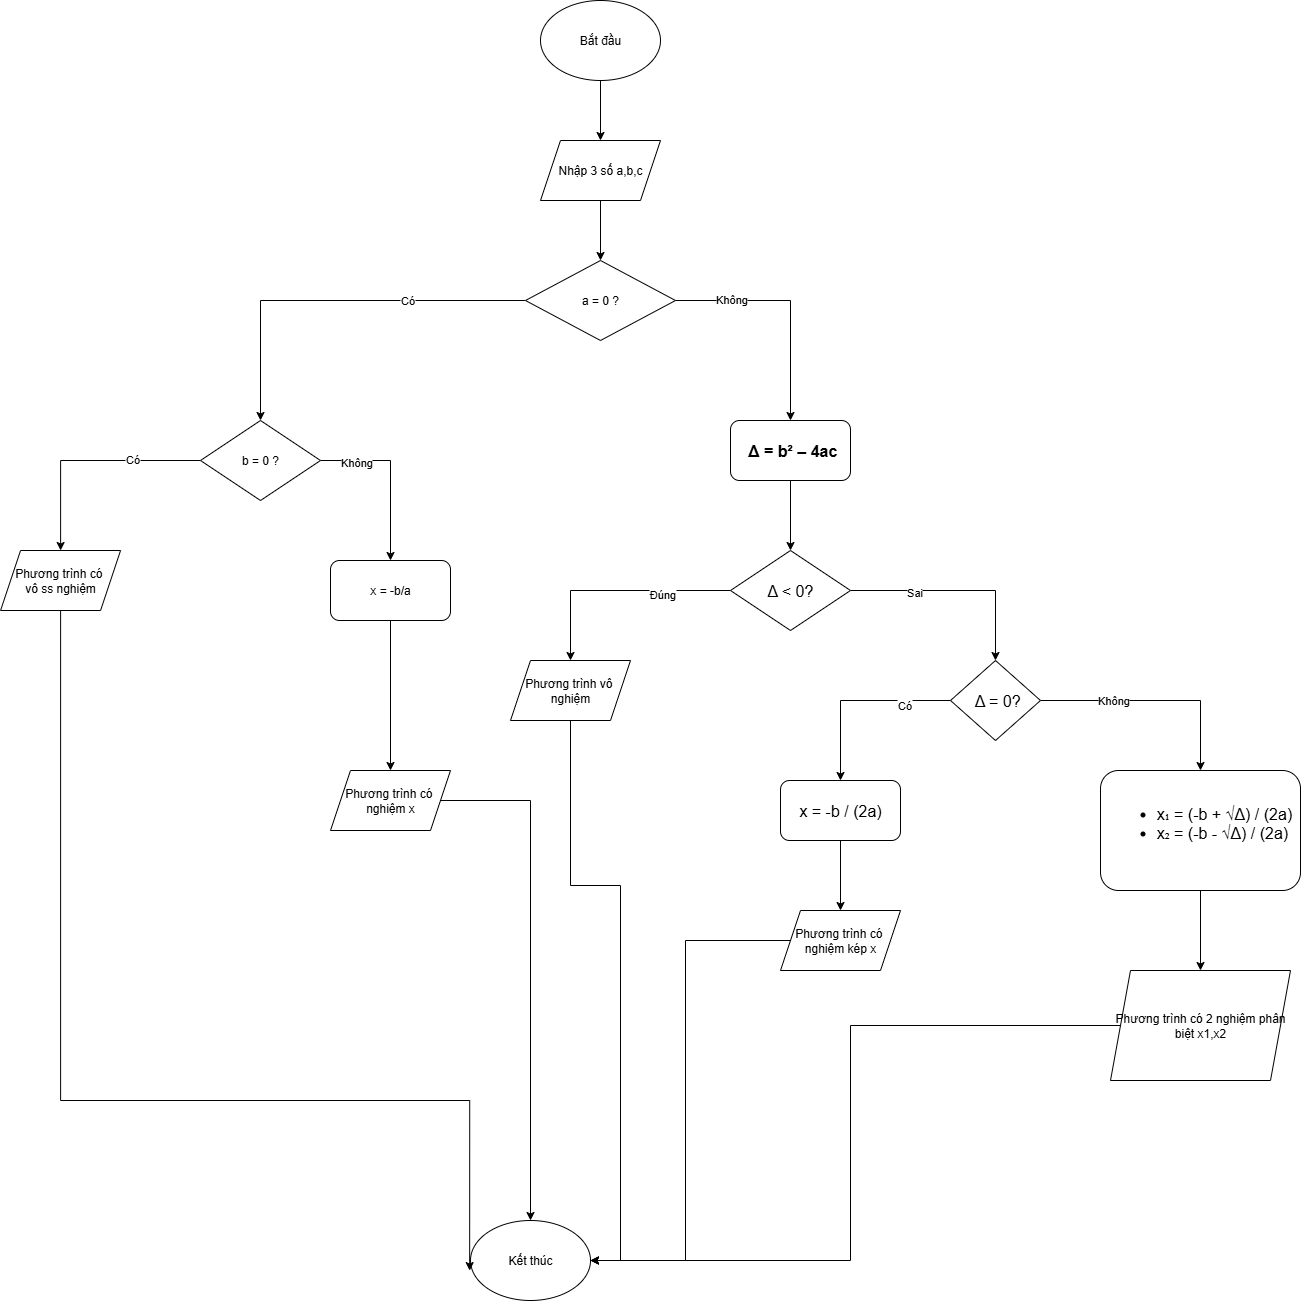

The diagram above was exported from draw.io. Its source (the exported page's mxGraphModel, read from the mxfile embedded in the PNG):
<mxGraphModel dx="2411" dy="834" grid="1" gridSize="10" guides="1" tooltips="1" connect="1" arrows="1" fold="1" page="1" pageScale="1" pageWidth="827" pageHeight="1169" math="0" shadow="0">
  <root>
    <mxCell id="0" />
    <mxCell id="1" parent="0" />
    <mxCell id="0eR6A65Yfwj-cS_VoPqQ-3" style="edgeStyle=orthogonalEdgeStyle;rounded=0;orthogonalLoop=1;jettySize=auto;html=1;" edge="1" parent="1" source="0eR6A65Yfwj-cS_VoPqQ-1" target="0eR6A65Yfwj-cS_VoPqQ-2">
      <mxGeometry relative="1" as="geometry" />
    </mxCell>
    <mxCell id="0eR6A65Yfwj-cS_VoPqQ-1" value="Bắt đầu" style="ellipse;whiteSpace=wrap;html=1;" vertex="1" parent="1">
      <mxGeometry x="190" y="110" width="120" height="80" as="geometry" />
    </mxCell>
    <mxCell id="0eR6A65Yfwj-cS_VoPqQ-5" style="edgeStyle=orthogonalEdgeStyle;rounded=0;orthogonalLoop=1;jettySize=auto;html=1;entryX=0.5;entryY=0;entryDx=0;entryDy=0;" edge="1" parent="1" source="0eR6A65Yfwj-cS_VoPqQ-2" target="0eR6A65Yfwj-cS_VoPqQ-4">
      <mxGeometry relative="1" as="geometry" />
    </mxCell>
    <mxCell id="0eR6A65Yfwj-cS_VoPqQ-2" value="Nhập 3 số a,b,c" style="shape=parallelogram;perimeter=parallelogramPerimeter;whiteSpace=wrap;html=1;fixedSize=1;" vertex="1" parent="1">
      <mxGeometry x="190" y="250" width="120" height="60" as="geometry" />
    </mxCell>
    <mxCell id="0eR6A65Yfwj-cS_VoPqQ-11" style="edgeStyle=orthogonalEdgeStyle;rounded=0;orthogonalLoop=1;jettySize=auto;html=1;entryX=0.5;entryY=0;entryDx=0;entryDy=0;" edge="1" parent="1" source="0eR6A65Yfwj-cS_VoPqQ-4" target="0eR6A65Yfwj-cS_VoPqQ-10">
      <mxGeometry relative="1" as="geometry" />
    </mxCell>
    <mxCell id="0eR6A65Yfwj-cS_VoPqQ-12" value="Có" style="edgeLabel;html=1;align=center;verticalAlign=middle;resizable=0;points=[];" vertex="1" connectable="0" parent="0eR6A65Yfwj-cS_VoPqQ-11">
      <mxGeometry x="-0.3818" y="-1" relative="1" as="geometry">
        <mxPoint as="offset" />
      </mxGeometry>
    </mxCell>
    <mxCell id="0eR6A65Yfwj-cS_VoPqQ-28" style="edgeStyle=orthogonalEdgeStyle;rounded=0;orthogonalLoop=1;jettySize=auto;html=1;entryX=0.5;entryY=0;entryDx=0;entryDy=0;" edge="1" parent="1" source="0eR6A65Yfwj-cS_VoPqQ-4" target="0eR6A65Yfwj-cS_VoPqQ-27">
      <mxGeometry relative="1" as="geometry" />
    </mxCell>
    <mxCell id="0eR6A65Yfwj-cS_VoPqQ-29" value="Không" style="edgeLabel;html=1;align=center;verticalAlign=middle;resizable=0;points=[];" vertex="1" connectable="0" parent="0eR6A65Yfwj-cS_VoPqQ-28">
      <mxGeometry x="-0.5234" y="2" relative="1" as="geometry">
        <mxPoint as="offset" />
      </mxGeometry>
    </mxCell>
    <mxCell id="0eR6A65Yfwj-cS_VoPqQ-4" value="a = 0 ?" style="rhombus;whiteSpace=wrap;html=1;" vertex="1" parent="1">
      <mxGeometry x="175" y="370" width="150" height="80" as="geometry" />
    </mxCell>
    <mxCell id="0eR6A65Yfwj-cS_VoPqQ-15" value="" style="edgeStyle=orthogonalEdgeStyle;rounded=0;orthogonalLoop=1;jettySize=auto;html=1;" edge="1" parent="1" source="0eR6A65Yfwj-cS_VoPqQ-10" target="mZ19tB-VaN5dqFF-aRF4-2">
      <mxGeometry relative="1" as="geometry">
        <mxPoint x="-289.9411764705883" y="660.0392156862742" as="targetPoint" />
      </mxGeometry>
    </mxCell>
    <mxCell id="0eR6A65Yfwj-cS_VoPqQ-16" value="Có" style="edgeLabel;html=1;align=center;verticalAlign=middle;resizable=0;points=[];" vertex="1" connectable="0" parent="0eR6A65Yfwj-cS_VoPqQ-15">
      <mxGeometry x="-0.4" y="-2" relative="1" as="geometry">
        <mxPoint as="offset" />
      </mxGeometry>
    </mxCell>
    <mxCell id="0eR6A65Yfwj-cS_VoPqQ-19" style="edgeStyle=orthogonalEdgeStyle;rounded=0;orthogonalLoop=1;jettySize=auto;html=1;entryX=0.5;entryY=0;entryDx=0;entryDy=0;" edge="1" parent="1" source="0eR6A65Yfwj-cS_VoPqQ-10" target="0eR6A65Yfwj-cS_VoPqQ-18">
      <mxGeometry relative="1" as="geometry" />
    </mxCell>
    <mxCell id="0eR6A65Yfwj-cS_VoPqQ-20" value="Không" style="edgeLabel;html=1;align=center;verticalAlign=middle;resizable=0;points=[];" vertex="1" connectable="0" parent="0eR6A65Yfwj-cS_VoPqQ-19">
      <mxGeometry x="-0.5765" y="-1" relative="1" as="geometry">
        <mxPoint as="offset" />
      </mxGeometry>
    </mxCell>
    <mxCell id="0eR6A65Yfwj-cS_VoPqQ-10" value="b = 0 ?" style="rhombus;whiteSpace=wrap;html=1;" vertex="1" parent="1">
      <mxGeometry x="-150" y="530" width="120" height="80" as="geometry" />
    </mxCell>
    <mxCell id="0eR6A65Yfwj-cS_VoPqQ-22" style="edgeStyle=orthogonalEdgeStyle;rounded=0;orthogonalLoop=1;jettySize=auto;html=1;entryX=0.5;entryY=0;entryDx=0;entryDy=0;" edge="1" parent="1" source="0eR6A65Yfwj-cS_VoPqQ-18" target="0eR6A65Yfwj-cS_VoPqQ-21">
      <mxGeometry relative="1" as="geometry" />
    </mxCell>
    <mxCell id="0eR6A65Yfwj-cS_VoPqQ-18" value="x = -b/a" style="rounded=1;whiteSpace=wrap;html=1;" vertex="1" parent="1">
      <mxGeometry x="-20" y="670" width="120" height="60" as="geometry" />
    </mxCell>
    <mxCell id="mZ19tB-VaN5dqFF-aRF4-4" style="edgeStyle=orthogonalEdgeStyle;rounded=0;orthogonalLoop=1;jettySize=auto;html=1;" edge="1" parent="1" source="0eR6A65Yfwj-cS_VoPqQ-21" target="mZ19tB-VaN5dqFF-aRF4-1">
      <mxGeometry relative="1" as="geometry" />
    </mxCell>
    <mxCell id="0eR6A65Yfwj-cS_VoPqQ-21" value="Phương trình có&amp;nbsp;&lt;div&gt;nghiệm x&lt;/div&gt;" style="shape=parallelogram;perimeter=parallelogramPerimeter;whiteSpace=wrap;html=1;fixedSize=1;" vertex="1" parent="1">
      <mxGeometry x="-20" y="880" width="120" height="60" as="geometry" />
    </mxCell>
    <mxCell id="0eR6A65Yfwj-cS_VoPqQ-30" style="edgeStyle=orthogonalEdgeStyle;rounded=0;orthogonalLoop=1;jettySize=auto;html=1;" edge="1" parent="1" source="0eR6A65Yfwj-cS_VoPqQ-27" target="0eR6A65Yfwj-cS_VoPqQ-31">
      <mxGeometry relative="1" as="geometry">
        <mxPoint x="440" y="690" as="targetPoint" />
      </mxGeometry>
    </mxCell>
    <mxCell id="0eR6A65Yfwj-cS_VoPqQ-27" value="&lt;span style=&quot;box-sizing: border-box; margin: 0px; padding: 0px; font-family: Arial, sans-serif; font-size: 16px; font-variant-numeric: normal; font-variant-east-asian: normal; font-variant-alternates: normal; font-variant-position: normal; font-variant-emoji: normal; text-align: start; white-space-collapse: preserve; background-color: rgb(255, 255, 255); vertical-align: baseline;&quot;&gt;&amp;nbsp;&lt;/span&gt;&lt;span style=&quot;box-sizing: border-box; margin: 0px; padding: 0px; font-family: Arial, sans-serif; font-size: 16px; font-variant-numeric: normal; font-variant-east-asian: normal; font-variant-alternates: normal; font-variant-position: normal; font-variant-emoji: normal; text-align: start; white-space-collapse: preserve; background-color: rgb(255, 255, 255); vertical-align: baseline;&quot;&gt;&lt;span style=&quot;box-sizing: border-box; margin: 0px; padding: 0px; font-weight: bolder;&quot;&gt;Δ = b² – 4ac&lt;/span&gt;&lt;/span&gt;" style="rounded=1;whiteSpace=wrap;html=1;" vertex="1" parent="1">
      <mxGeometry x="380" y="530" width="120" height="60" as="geometry" />
    </mxCell>
    <mxCell id="0eR6A65Yfwj-cS_VoPqQ-32" style="edgeStyle=orthogonalEdgeStyle;rounded=0;orthogonalLoop=1;jettySize=auto;html=1;" edge="1" parent="1" source="0eR6A65Yfwj-cS_VoPqQ-31" target="0eR6A65Yfwj-cS_VoPqQ-34">
      <mxGeometry relative="1" as="geometry">
        <mxPoint x="220" y="800" as="targetPoint" />
      </mxGeometry>
    </mxCell>
    <mxCell id="0eR6A65Yfwj-cS_VoPqQ-33" value="Đúng" style="edgeLabel;html=1;align=center;verticalAlign=middle;resizable=0;points=[];" vertex="1" connectable="0" parent="0eR6A65Yfwj-cS_VoPqQ-32">
      <mxGeometry x="-0.4" y="3" relative="1" as="geometry">
        <mxPoint as="offset" />
      </mxGeometry>
    </mxCell>
    <mxCell id="0eR6A65Yfwj-cS_VoPqQ-35" style="edgeStyle=orthogonalEdgeStyle;rounded=0;orthogonalLoop=1;jettySize=auto;html=1;" edge="1" parent="1" source="0eR6A65Yfwj-cS_VoPqQ-31" target="0eR6A65Yfwj-cS_VoPqQ-38">
      <mxGeometry relative="1" as="geometry">
        <mxPoint x="650" y="800" as="targetPoint" />
      </mxGeometry>
    </mxCell>
    <mxCell id="0eR6A65Yfwj-cS_VoPqQ-36" value="Sai" style="edgeLabel;html=1;align=center;verticalAlign=middle;resizable=0;points=[];" vertex="1" connectable="0" parent="0eR6A65Yfwj-cS_VoPqQ-35">
      <mxGeometry x="-0.408" y="-1" relative="1" as="geometry">
        <mxPoint as="offset" />
      </mxGeometry>
    </mxCell>
    <mxCell id="0eR6A65Yfwj-cS_VoPqQ-31" value="&lt;span style=&quot;font-family: Arial, sans-serif; font-size: 16px; text-align: start; white-space-collapse: preserve; background-color: rgb(255, 255, 255);&quot;&gt;Δ &amp;lt; 0?&lt;/span&gt;" style="rhombus;whiteSpace=wrap;html=1;" vertex="1" parent="1">
      <mxGeometry x="380" y="660" width="120" height="80" as="geometry" />
    </mxCell>
    <mxCell id="mZ19tB-VaN5dqFF-aRF4-7" style="edgeStyle=orthogonalEdgeStyle;rounded=0;orthogonalLoop=1;jettySize=auto;html=1;" edge="1" parent="1" source="0eR6A65Yfwj-cS_VoPqQ-34" target="mZ19tB-VaN5dqFF-aRF4-1">
      <mxGeometry relative="1" as="geometry">
        <Array as="points">
          <mxPoint x="220" y="995" />
          <mxPoint x="270" y="995" />
        </Array>
      </mxGeometry>
    </mxCell>
    <mxCell id="0eR6A65Yfwj-cS_VoPqQ-34" value="Phương trình vô&amp;nbsp;&lt;div&gt;nghiệm&lt;/div&gt;" style="shape=parallelogram;perimeter=parallelogramPerimeter;whiteSpace=wrap;html=1;fixedSize=1;" vertex="1" parent="1">
      <mxGeometry x="160" y="770" width="120" height="60" as="geometry" />
    </mxCell>
    <mxCell id="0eR6A65Yfwj-cS_VoPqQ-39" style="edgeStyle=orthogonalEdgeStyle;rounded=0;orthogonalLoop=1;jettySize=auto;html=1;" edge="1" parent="1" source="0eR6A65Yfwj-cS_VoPqQ-38" target="0eR6A65Yfwj-cS_VoPqQ-42">
      <mxGeometry relative="1" as="geometry">
        <mxPoint x="490" y="920" as="targetPoint" />
      </mxGeometry>
    </mxCell>
    <mxCell id="0eR6A65Yfwj-cS_VoPqQ-40" value="Có" style="edgeLabel;html=1;align=center;verticalAlign=middle;resizable=0;points=[];" vertex="1" connectable="0" parent="0eR6A65Yfwj-cS_VoPqQ-39">
      <mxGeometry x="-0.5091" y="4" relative="1" as="geometry">
        <mxPoint as="offset" />
      </mxGeometry>
    </mxCell>
    <mxCell id="0eR6A65Yfwj-cS_VoPqQ-46" style="edgeStyle=orthogonalEdgeStyle;rounded=0;orthogonalLoop=1;jettySize=auto;html=1;" edge="1" parent="1" source="0eR6A65Yfwj-cS_VoPqQ-38" target="0eR6A65Yfwj-cS_VoPqQ-48">
      <mxGeometry relative="1" as="geometry">
        <mxPoint x="810" y="900" as="targetPoint" />
      </mxGeometry>
    </mxCell>
    <mxCell id="0eR6A65Yfwj-cS_VoPqQ-47" value="Không" style="edgeLabel;html=1;align=center;verticalAlign=middle;resizable=0;points=[];" vertex="1" connectable="0" parent="0eR6A65Yfwj-cS_VoPqQ-46">
      <mxGeometry x="-0.373" y="1" relative="1" as="geometry">
        <mxPoint as="offset" />
      </mxGeometry>
    </mxCell>
    <mxCell id="0eR6A65Yfwj-cS_VoPqQ-38" value="&lt;span style=&quot;font-family: Arial, sans-serif; font-size: 16px; text-align: start; white-space-collapse: preserve; background-color: rgb(255, 255, 255);&quot;&gt; Δ = 0?&lt;/span&gt;" style="rhombus;whiteSpace=wrap;html=1;" vertex="1" parent="1">
      <mxGeometry x="600" y="770" width="90" height="80" as="geometry" />
    </mxCell>
    <mxCell id="0eR6A65Yfwj-cS_VoPqQ-43" style="edgeStyle=orthogonalEdgeStyle;rounded=0;orthogonalLoop=1;jettySize=auto;html=1;" edge="1" parent="1" source="0eR6A65Yfwj-cS_VoPqQ-42" target="0eR6A65Yfwj-cS_VoPqQ-45">
      <mxGeometry relative="1" as="geometry">
        <mxPoint x="490" y="970" as="targetPoint" />
      </mxGeometry>
    </mxCell>
    <mxCell id="0eR6A65Yfwj-cS_VoPqQ-42" value="&lt;span style=&quot;font-family: Arial, sans-serif; font-size: 16px; text-align: start; white-space-collapse: preserve; background-color: rgb(255, 255, 255);&quot;&gt;x = -b / (2a)&lt;/span&gt;" style="rounded=1;whiteSpace=wrap;html=1;" vertex="1" parent="1">
      <mxGeometry x="430" y="890" width="120" height="60" as="geometry" />
    </mxCell>
    <mxCell id="mZ19tB-VaN5dqFF-aRF4-8" style="edgeStyle=orthogonalEdgeStyle;rounded=0;orthogonalLoop=1;jettySize=auto;html=1;entryX=1;entryY=0.5;entryDx=0;entryDy=0;" edge="1" parent="1" source="0eR6A65Yfwj-cS_VoPqQ-45" target="mZ19tB-VaN5dqFF-aRF4-1">
      <mxGeometry relative="1" as="geometry" />
    </mxCell>
    <mxCell id="0eR6A65Yfwj-cS_VoPqQ-45" value="Phương trình có&amp;nbsp;&lt;div&gt;nghiệm kép x&lt;/div&gt;" style="shape=parallelogram;perimeter=parallelogramPerimeter;whiteSpace=wrap;html=1;fixedSize=1;" vertex="1" parent="1">
      <mxGeometry x="430" y="1020" width="120" height="60" as="geometry" />
    </mxCell>
    <mxCell id="0eR6A65Yfwj-cS_VoPqQ-49" style="edgeStyle=orthogonalEdgeStyle;rounded=0;orthogonalLoop=1;jettySize=auto;html=1;" edge="1" parent="1" source="0eR6A65Yfwj-cS_VoPqQ-48" target="0eR6A65Yfwj-cS_VoPqQ-50">
      <mxGeometry relative="1" as="geometry">
        <mxPoint x="850" y="1090" as="targetPoint" />
      </mxGeometry>
    </mxCell>
    <mxCell id="0eR6A65Yfwj-cS_VoPqQ-48" value="&#10;&lt;ul style=&quot;box-sizing: border-box; margin: 0px; padding: 0px 0px 0px 2rem; list-style: circle; color: rgb(0, 0, 0); font-family: Arial, sans-serif; font-size: 16px; font-style: normal; font-variant-ligatures: normal; font-variant-caps: normal; font-weight: 400; letter-spacing: normal; orphans: 2; text-align: start; text-indent: 0px; text-transform: none; widows: 2; word-spacing: 0px; -webkit-text-stroke-width: 0px; white-space: pre; background-color: rgb(255, 255, 255); text-decoration-thickness: initial; text-decoration-style: initial; text-decoration-color: initial; padding-inline-start: 48px;&quot;&gt;&lt;li style=&quot;box-sizing: border-box; margin: 0px; padding: 0px; background-color: transparent; color: rgb(0, 0, 0); font-family: Arial, sans-serif; font-size: 12pt; font-style: normal; font-variant: normal; font-weight: 400; list-style-type: disc; text-decoration: none; vertical-align: baseline; white-space: pre;&quot; aria-level=&quot;4&quot; dir=&quot;ltr&quot;&gt;&lt;span style=&quot;box-sizing: border-box; margin: 0px; padding: 0px; background-color: transparent; color: rgb(0, 0, 0); font-family: Arial, sans-serif; font-size: 12pt;&quot;&gt;&lt;span style=&quot;box-sizing: border-box; margin: 0px; padding: 0px; font-style: normal; font-variant: normal; font-weight: 400; text-decoration: none; vertical-align: baseline; white-space: pre-wrap;&quot;&gt;x₁ = (-b + √Δ) / (2a)&lt;/span&gt;&lt;/span&gt;&lt;/li&gt;&lt;li style=&quot;box-sizing: border-box; margin: 0px; padding: 0px; background-color: transparent; color: rgb(0, 0, 0); font-family: Arial, sans-serif; font-size: 12pt; font-style: normal; font-variant: normal; font-weight: 400; list-style-type: disc; text-decoration: none; vertical-align: baseline; white-space: pre;&quot; aria-level=&quot;4&quot; dir=&quot;ltr&quot;&gt;&lt;span style=&quot;box-sizing: border-box; margin: 0px; padding: 0px; background-color: transparent; color: rgb(0, 0, 0); font-family: Arial, sans-serif; font-size: 12pt;&quot;&gt;&lt;span style=&quot;box-sizing: border-box; margin: 0px; padding: 0px; font-style: normal; font-variant: normal; font-weight: 400; text-decoration: none; vertical-align: baseline; white-space: pre-wrap;&quot;&gt;x₂ = (-b - √Δ) / (2a)&lt;/span&gt;&lt;/span&gt;&lt;/li&gt;&lt;/ul&gt;&#10;&#10;" style="rounded=1;whiteSpace=wrap;html=1;" vertex="1" parent="1">
      <mxGeometry x="750" y="880" width="200" height="120" as="geometry" />
    </mxCell>
    <mxCell id="mZ19tB-VaN5dqFF-aRF4-9" style="edgeStyle=orthogonalEdgeStyle;rounded=0;orthogonalLoop=1;jettySize=auto;html=1;entryX=1;entryY=0.5;entryDx=0;entryDy=0;" edge="1" parent="1" source="0eR6A65Yfwj-cS_VoPqQ-50" target="mZ19tB-VaN5dqFF-aRF4-1">
      <mxGeometry relative="1" as="geometry" />
    </mxCell>
    <mxCell id="0eR6A65Yfwj-cS_VoPqQ-50" value="Phương trình có 2 nghiệm phân biệt x1,x2" style="shape=parallelogram;perimeter=parallelogramPerimeter;whiteSpace=wrap;html=1;fixedSize=1;" vertex="1" parent="1">
      <mxGeometry x="760" y="1080" width="180" height="110" as="geometry" />
    </mxCell>
    <mxCell id="mZ19tB-VaN5dqFF-aRF4-1" value="Kết thúc" style="ellipse;whiteSpace=wrap;html=1;" vertex="1" parent="1">
      <mxGeometry x="120" y="1330" width="120" height="80" as="geometry" />
    </mxCell>
    <mxCell id="mZ19tB-VaN5dqFF-aRF4-2" value="Phương trình có&amp;nbsp;&lt;div&gt;vô ss nghiệm&lt;/div&gt;" style="shape=parallelogram;perimeter=parallelogramPerimeter;whiteSpace=wrap;html=1;fixedSize=1;" vertex="1" parent="1">
      <mxGeometry x="-349.9411764705883" y="659.9992156862743" width="120" height="60" as="geometry" />
    </mxCell>
    <mxCell id="mZ19tB-VaN5dqFF-aRF4-3" style="edgeStyle=orthogonalEdgeStyle;rounded=0;orthogonalLoop=1;jettySize=auto;html=1;entryX=-0.007;entryY=0.626;entryDx=0;entryDy=0;entryPerimeter=0;" edge="1" parent="1" source="mZ19tB-VaN5dqFF-aRF4-2" target="mZ19tB-VaN5dqFF-aRF4-1">
      <mxGeometry relative="1" as="geometry">
        <Array as="points">
          <mxPoint x="-290" y="1210" />
        </Array>
      </mxGeometry>
    </mxCell>
  </root>
</mxGraphModel>